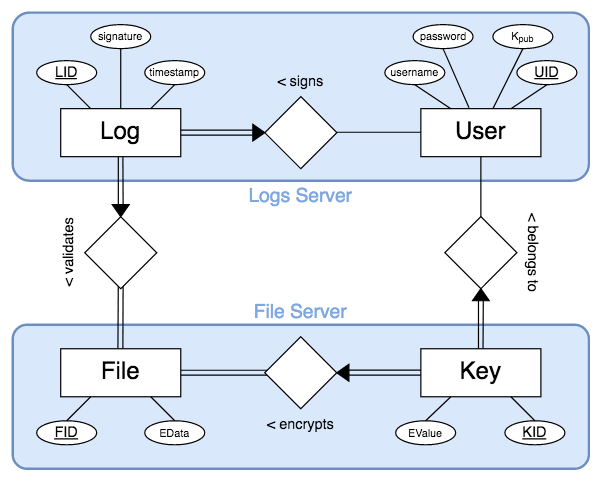

The diagram above was exported from draw.io. Its source (the exported page's mxGraphModel, read from the mxfile embedded in the PNG):
<mxGraphModel dx="925" dy="1715" grid="1" gridSize="10" guides="1" tooltips="1" connect="1" arrows="1" fold="1" page="1" pageScale="1" pageWidth="850" pageHeight="1100" math="0" shadow="0">
  <root>
    <mxCell id="0" />
    <mxCell id="1" parent="0" />
    <mxCell id="2" value="Logs Server" style="rounded=1;arcSize=10;strokeColor=#6c8ebf;fillColor=#dae8fc;strokeWidth=2;align=center;fontSize=16;html=0;labelPosition=center;verticalLabelPosition=bottom;verticalAlign=top;fontColor=#7EA6E0;spacingBottom=0;spacingTop=-4;" vertex="1" parent="1">
      <mxGeometry x="2260" y="-920" width="480" height="140" as="geometry" />
    </mxCell>
    <mxCell id="3" value="File Server" style="rounded=1;arcSize=10;strokeColor=#6c8ebf;fillColor=#dae8fc;strokeWidth=2;align=center;fontSize=16;html=0;labelPosition=center;verticalLabelPosition=top;verticalAlign=bottom;fontColor=#7EA6E0;" vertex="1" parent="1">
      <mxGeometry x="2260" y="-660" width="480" height="120" as="geometry" />
    </mxCell>
    <mxCell id="4" value="" style="endArrow=none;html=1;strokeWidth=1;fontSize=20;fontColor=#000000;exitX=0.5;exitY=0;exitDx=0;exitDy=0;" edge="1" parent="1">
      <mxGeometry width="50" height="50" relative="1" as="geometry">
        <mxPoint x="2347.66" y="-640" as="sourcePoint" />
        <mxPoint x="2347.9999999999995" y="-700" as="targetPoint" />
      </mxGeometry>
    </mxCell>
    <mxCell id="5" value="" style="endArrow=none;html=1;strokeWidth=1;fontSize=20;fontColor=#000000;exitX=0.5;exitY=0;exitDx=0;exitDy=0;" edge="1" parent="1">
      <mxGeometry width="50" height="50" relative="1" as="geometry">
        <mxPoint x="2351.7999999999997" y="-640" as="sourcePoint" />
        <mxPoint x="2352" y="-700" as="targetPoint" />
      </mxGeometry>
    </mxCell>
    <mxCell id="6" value="" style="endArrow=none;html=1;strokeWidth=1;fontSize=20;fontColor=#000000;exitX=0.5;exitY=0;exitDx=0;exitDy=0;" edge="1" parent="1">
      <mxGeometry width="50" height="50" relative="1" as="geometry">
        <mxPoint x="2647.9999999999995" y="-640" as="sourcePoint" />
        <mxPoint x="2647.9999999999995" y="-680" as="targetPoint" />
      </mxGeometry>
    </mxCell>
    <mxCell id="7" value="" style="endArrow=none;html=1;strokeWidth=1;fontSize=20;fontColor=#000000;exitX=0.5;exitY=0;exitDx=0;exitDy=0;" edge="1" parent="1">
      <mxGeometry width="50" height="50" relative="1" as="geometry">
        <mxPoint x="2651.8" y="-640" as="sourcePoint" />
        <mxPoint x="2652" y="-680" as="targetPoint" />
      </mxGeometry>
    </mxCell>
    <mxCell id="8" value="" style="endArrow=none;html=1;strokeWidth=1;fontSize=20;fontColor=#000000;exitX=0.167;exitY=0.667;exitDx=0;exitDy=0;entryX=1;entryY=0.5;entryDx=0;entryDy=0;exitPerimeter=0;" edge="1" parent="1">
      <mxGeometry width="50" height="50" relative="1" as="geometry">
        <mxPoint x="2480" y="-622.0799999999999" as="sourcePoint" />
        <mxPoint x="2399.9799999999996" y="-622.0999999999999" as="targetPoint" />
      </mxGeometry>
    </mxCell>
    <mxCell id="9" value="" style="endArrow=none;html=1;strokeWidth=1;fontSize=20;fontColor=#000000;exitX=0.167;exitY=0.667;exitDx=0;exitDy=0;entryX=1;entryY=0.5;entryDx=0;entryDy=0;exitPerimeter=0;" edge="1" parent="1">
      <mxGeometry width="50" height="50" relative="1" as="geometry">
        <mxPoint x="2480.02" y="-618.0799999999999" as="sourcePoint" />
        <mxPoint x="2400" y="-618.0999999999999" as="targetPoint" />
      </mxGeometry>
    </mxCell>
    <mxCell id="10" value="&lt;div align=&quot;center&quot;&gt;File&lt;/div&gt;" style="whiteSpace=wrap;html=1;align=center;strokeColor=#000000;fontSize=20;" vertex="1" parent="1">
      <mxGeometry x="2300" y="-640" width="100" height="40" as="geometry" />
    </mxCell>
    <mxCell id="11" value="&lt;font style=&quot;font-size: 12px&quot;&gt;&lt;u&gt;FID&lt;/u&gt;&lt;/font&gt;" style="ellipse;whiteSpace=wrap;html=1;align=center;strokeColor=#000000;fontSize=20;verticalAlign=middle;spacingTop=0;spacingBottom=4;" vertex="1" parent="1">
      <mxGeometry x="2280" y="-580" width="50" height="20" as="geometry" />
    </mxCell>
    <mxCell id="12" value="&amp;lt; encrypts" style="shape=rhombus;perimeter=rhombusPerimeter;whiteSpace=wrap;html=1;align=center;strokeColor=#000000;fontSize=12;labelPosition=center;verticalLabelPosition=bottom;verticalAlign=top;" vertex="1" parent="1">
      <mxGeometry x="2470" y="-650" width="60" height="60" as="geometry" />
    </mxCell>
    <mxCell id="13" value="Log" style="whiteSpace=wrap;html=1;align=center;strokeColor=#000000;fontSize=20;" vertex="1" parent="1">
      <mxGeometry x="2300" y="-840" width="100" height="40" as="geometry" />
    </mxCell>
    <mxCell id="14" value="Key" style="whiteSpace=wrap;html=1;align=center;strokeColor=#000000;fontSize=20;" vertex="1" parent="1">
      <mxGeometry x="2600" y="-640" width="100" height="40" as="geometry" />
    </mxCell>
    <mxCell id="15" value="User" style="whiteSpace=wrap;html=1;align=center;strokeColor=#000000;fontSize=20;" vertex="1" parent="1">
      <mxGeometry x="2600" y="-840" width="100" height="40" as="geometry" />
    </mxCell>
    <mxCell id="16" value="&lt;font style=&quot;font-size: 12px&quot;&gt;&amp;lt; signs&lt;/font&gt;" style="shape=rhombus;perimeter=rhombusPerimeter;whiteSpace=wrap;html=1;align=center;strokeColor=#000000;fontSize=20;labelPosition=center;verticalLabelPosition=top;verticalAlign=bottom;" vertex="1" parent="1">
      <mxGeometry x="2470" y="-850" width="60" height="60" as="geometry" />
    </mxCell>
    <mxCell id="17" value="" style="shape=rhombus;perimeter=rhombusPerimeter;whiteSpace=wrap;html=1;align=right;strokeColor=#000000;fontSize=20;textDirection=ltr;labelPosition=left;verticalLabelPosition=middle;verticalAlign=middle;direction=north;" vertex="1" parent="1">
      <mxGeometry x="2320" y="-750" width="60" height="60" as="geometry" />
    </mxCell>
    <mxCell id="18" value="" style="shape=rhombus;perimeter=rhombusPerimeter;whiteSpace=wrap;html=1;align=center;strokeColor=#000000;fontSize=20;fontColor=#7EA6E0;" vertex="1" parent="1">
      <mxGeometry x="2620" y="-750" width="60" height="60" as="geometry" />
    </mxCell>
    <mxCell id="19" value="" style="endArrow=none;html=1;strokeWidth=1;fontSize=20;fontColor=#000000;exitX=0;exitY=0.5;exitDx=0;exitDy=0;entryX=1;entryY=0.5;entryDx=0;entryDy=0;" edge="1" parent="1">
      <mxGeometry width="50" height="50" relative="1" as="geometry">
        <mxPoint x="2600" y="-820.3399999999999" as="sourcePoint" />
        <mxPoint x="2530" y="-820.3399999999999" as="targetPoint" />
      </mxGeometry>
    </mxCell>
    <mxCell id="20" value="" style="endArrow=none;html=1;strokeWidth=1;fontSize=20;fontColor=#000000;entryX=0.5;entryY=1;entryDx=0;entryDy=0;" edge="1" parent="1">
      <mxGeometry width="50" height="50" relative="1" as="geometry">
        <mxPoint x="2347.9999999999995" y="-760" as="sourcePoint" />
        <mxPoint x="2347.9999999999995" y="-800" as="targetPoint" />
      </mxGeometry>
    </mxCell>
    <mxCell id="21" value="" style="endArrow=none;html=1;strokeWidth=1;fontSize=20;fontColor=#000000;exitX=0.5;exitY=1;exitDx=0;exitDy=0;entryX=0.5;entryY=0;entryDx=0;entryDy=0;" edge="1" source="15" target="18" parent="1">
      <mxGeometry width="50" height="50" relative="1" as="geometry">
        <mxPoint x="2369.6599999999994" y="-620" as="sourcePoint" />
        <mxPoint x="2369.6599999999994" y="-670" as="targetPoint" />
      </mxGeometry>
    </mxCell>
    <mxCell id="22" value="" style="triangle;whiteSpace=wrap;html=1;strokeColor=#000000;fontSize=20;fontColor=#000000;align=center;fillColor=#000000;rotation=-180;" vertex="1" parent="1">
      <mxGeometry x="2530" y="-627" width="10" height="14" as="geometry" />
    </mxCell>
    <mxCell id="23" value="" style="endArrow=none;html=1;strokeColor=#000000;strokeWidth=1;fontSize=20;fontColor=#000000;entryX=0;entryY=0.5;entryDx=0;entryDy=0;exitX=0;exitY=0.5;exitDx=0;exitDy=0;" edge="1" parent="1">
      <mxGeometry width="50" height="50" relative="1" as="geometry">
        <mxPoint x="2540" y="-618" as="sourcePoint" />
        <mxPoint x="2600" y="-618" as="targetPoint" />
      </mxGeometry>
    </mxCell>
    <mxCell id="24" value="" style="endArrow=none;html=1;strokeColor=#000000;strokeWidth=1;fontSize=20;fontColor=#000000;entryX=0;entryY=0.5;entryDx=0;entryDy=0;exitX=0;exitY=0.5;exitDx=0;exitDy=0;" edge="1" parent="1">
      <mxGeometry width="50" height="50" relative="1" as="geometry">
        <mxPoint x="2540" y="-622.1199999999999" as="sourcePoint" />
        <mxPoint x="2600" y="-622.1199999999999" as="targetPoint" />
      </mxGeometry>
    </mxCell>
    <mxCell id="25" value="" style="triangle;whiteSpace=wrap;html=1;strokeColor=#000000;fontSize=20;fontColor=#000000;align=center;fillColor=#000000;rotation=-180;direction=west;" vertex="1" parent="1">
      <mxGeometry x="2460" y="-827" width="10" height="14" as="geometry" />
    </mxCell>
    <mxCell id="26" value="" style="endArrow=none;html=1;strokeColor=#000000;strokeWidth=1;fontSize=20;fontColor=#000000;entryX=0;entryY=0.5;entryDx=0;entryDy=0;exitX=0;exitY=0.5;exitDx=0;exitDy=0;" edge="1" parent="1">
      <mxGeometry width="50" height="50" relative="1" as="geometry">
        <mxPoint x="2400" y="-818" as="sourcePoint" />
        <mxPoint x="2460" y="-818" as="targetPoint" />
      </mxGeometry>
    </mxCell>
    <mxCell id="27" value="" style="endArrow=none;html=1;strokeColor=#000000;strokeWidth=1;fontSize=20;fontColor=#000000;entryX=0;entryY=0.5;entryDx=0;entryDy=0;exitX=0;exitY=0.5;exitDx=0;exitDy=0;" edge="1" parent="1">
      <mxGeometry width="50" height="50" relative="1" as="geometry">
        <mxPoint x="2400" y="-822.12" as="sourcePoint" />
        <mxPoint x="2460" y="-822.12" as="targetPoint" />
      </mxGeometry>
    </mxCell>
    <mxCell id="28" value="&lt;font style=&quot;font-size: 9px&quot;&gt;EData&lt;/font&gt;" style="ellipse;whiteSpace=wrap;html=1;align=center;strokeColor=#000000;fontSize=20;verticalAlign=middle;spacingTop=0;spacingBottom=4;" vertex="1" parent="1">
      <mxGeometry x="2370" y="-580" width="50" height="20" as="geometry" />
    </mxCell>
    <mxCell id="29" value="&lt;font style=&quot;font-size: 9px&quot;&gt;EValue&lt;/font&gt;" style="ellipse;whiteSpace=wrap;html=1;align=center;strokeColor=#000000;fontSize=20;verticalAlign=middle;spacingTop=0;spacingBottom=4;" vertex="1" parent="1">
      <mxGeometry x="2579" y="-580" width="50" height="20" as="geometry" />
    </mxCell>
    <mxCell id="30" value="&lt;font style=&quot;font-size: 12px&quot;&gt;&lt;u&gt;KID&lt;/u&gt;&lt;/font&gt;" style="ellipse;whiteSpace=wrap;html=1;align=center;strokeColor=#000000;fontSize=20;verticalAlign=middle;spacingTop=0;spacingBottom=4;" vertex="1" parent="1">
      <mxGeometry x="2670" y="-580" width="50" height="20" as="geometry" />
    </mxCell>
    <mxCell id="31" value="&lt;font style=&quot;font-size: 12px&quot;&gt;&lt;u&gt;LID&lt;/u&gt;&lt;/font&gt;" style="ellipse;whiteSpace=wrap;html=1;align=center;strokeColor=#000000;fontSize=20;verticalAlign=middle;spacingTop=0;spacingBottom=4;" vertex="1" parent="1">
      <mxGeometry x="2280" y="-880" width="50" height="20" as="geometry" />
    </mxCell>
    <mxCell id="32" value="&lt;font style=&quot;font-size: 12px&quot;&gt;&lt;u&gt;UID&lt;/u&gt;&lt;/font&gt;" style="ellipse;whiteSpace=wrap;html=1;align=center;strokeColor=#000000;fontSize=20;verticalAlign=middle;spacingTop=0;spacingBottom=4;" vertex="1" parent="1">
      <mxGeometry x="2680" y="-880" width="50" height="20" as="geometry" />
    </mxCell>
    <mxCell id="33" value="&lt;font style=&quot;font-size: 9px&quot;&gt;timestamp&lt;/font&gt;" style="ellipse;whiteSpace=wrap;html=1;align=center;strokeColor=#000000;fontSize=20;verticalAlign=middle;spacingTop=0;spacingBottom=6;" vertex="1" parent="1">
      <mxGeometry x="2370" y="-880" width="50" height="20" as="geometry" />
    </mxCell>
    <mxCell id="34" value="&lt;font style=&quot;font-size: 9px&quot;&gt;username&lt;/font&gt;" style="ellipse;whiteSpace=wrap;html=1;align=center;strokeColor=#000000;fontSize=20;verticalAlign=middle;spacingTop=0;spacingBottom=6;" vertex="1" parent="1">
      <mxGeometry x="2570" y="-880" width="50" height="20" as="geometry" />
    </mxCell>
    <mxCell id="35" value="&lt;font style=&quot;font-size: 9px&quot;&gt;password&lt;/font&gt;" style="ellipse;whiteSpace=wrap;html=1;align=center;strokeColor=#000000;fontSize=20;verticalAlign=middle;spacingTop=0;spacingBottom=6;" vertex="1" parent="1">
      <mxGeometry x="2593.5" y="-910" width="50" height="20" as="geometry" />
    </mxCell>
    <mxCell id="36" value="&lt;font style=&quot;font-size: 9px&quot;&gt;K&lt;sub&gt;pub&lt;/sub&gt;&lt;/font&gt;" style="ellipse;whiteSpace=wrap;html=1;align=center;strokeColor=#000000;fontSize=20;verticalAlign=middle;spacingTop=0;spacingBottom=6;" vertex="1" parent="1">
      <mxGeometry x="2660" y="-910" width="50" height="20" as="geometry" />
    </mxCell>
    <mxCell id="37" value="" style="endArrow=none;html=1;strokeColor=#000000;strokeWidth=1;fontSize=12;fontColor=#000000;exitX=0.5;exitY=1;exitDx=0;exitDy=0;entryX=0.25;entryY=0;entryDx=0;entryDy=0;" edge="1" source="34" target="15" parent="1">
      <mxGeometry width="50" height="50" relative="1" as="geometry">
        <mxPoint x="2570" y="-780" as="sourcePoint" />
        <mxPoint x="2620" y="-830" as="targetPoint" />
      </mxGeometry>
    </mxCell>
    <mxCell id="38" value="" style="endArrow=none;html=1;strokeColor=#000000;strokeWidth=1;fontSize=12;fontColor=#000000;exitX=0.5;exitY=1;exitDx=0;exitDy=0;entryX=0.401;entryY=-0.018;entryDx=0;entryDy=0;entryPerimeter=0;" edge="1" source="35" target="15" parent="1">
      <mxGeometry width="50" height="50" relative="1" as="geometry">
        <mxPoint x="2570" y="-780" as="sourcePoint" />
        <mxPoint x="2620" y="-830" as="targetPoint" />
      </mxGeometry>
    </mxCell>
    <mxCell id="39" value="" style="endArrow=none;html=1;strokeColor=#000000;strokeWidth=1;fontSize=12;fontColor=#000000;entryX=0.5;entryY=1;entryDx=0;entryDy=0;" edge="1" source="15" target="36" parent="1">
      <mxGeometry width="50" height="50" relative="1" as="geometry">
        <mxPoint x="2570" y="-780" as="sourcePoint" />
        <mxPoint x="2620" y="-830" as="targetPoint" />
      </mxGeometry>
    </mxCell>
    <mxCell id="40" value="" style="endArrow=none;html=1;strokeColor=#000000;strokeWidth=1;fontSize=12;fontColor=#000000;entryX=0.5;entryY=1;entryDx=0;entryDy=0;exitX=0.75;exitY=0;exitDx=0;exitDy=0;" edge="1" source="15" target="32" parent="1">
      <mxGeometry width="50" height="50" relative="1" as="geometry">
        <mxPoint x="2570" y="-780" as="sourcePoint" />
        <mxPoint x="2620" y="-830" as="targetPoint" />
      </mxGeometry>
    </mxCell>
    <mxCell id="41" value="&lt;font style=&quot;font-size: 9px&quot;&gt;signature&lt;/font&gt;" style="ellipse;whiteSpace=wrap;html=1;align=center;strokeColor=#000000;fontSize=20;verticalAlign=middle;spacingTop=0;spacingBottom=6;" vertex="1" parent="1">
      <mxGeometry x="2325" y="-910" width="50" height="20" as="geometry" />
    </mxCell>
    <mxCell id="42" value="" style="endArrow=none;html=1;strokeColor=#000000;strokeWidth=1;fontSize=12;fontColor=#000000;entryX=0.5;entryY=1;entryDx=0;entryDy=0;exitX=0.25;exitY=0;exitDx=0;exitDy=0;" edge="1" source="13" target="31" parent="1">
      <mxGeometry width="50" height="50" relative="1" as="geometry">
        <mxPoint x="2410" y="-810" as="sourcePoint" />
        <mxPoint x="2460" y="-860" as="targetPoint" />
      </mxGeometry>
    </mxCell>
    <mxCell id="43" value="" style="endArrow=none;html=1;strokeColor=#000000;strokeWidth=1;fontSize=12;fontColor=#000000;entryX=0.5;entryY=1;entryDx=0;entryDy=0;exitX=0.75;exitY=0;exitDx=0;exitDy=0;" edge="1" source="13" target="33" parent="1">
      <mxGeometry width="50" height="50" relative="1" as="geometry">
        <mxPoint x="2410" y="-810" as="sourcePoint" />
        <mxPoint x="2460" y="-860" as="targetPoint" />
      </mxGeometry>
    </mxCell>
    <mxCell id="44" value="" style="endArrow=none;html=1;strokeColor=#000000;strokeWidth=1;fontSize=12;fontColor=#000000;entryX=0.5;entryY=1;entryDx=0;entryDy=0;exitX=0.5;exitY=0;exitDx=0;exitDy=0;" edge="1" source="13" target="41" parent="1">
      <mxGeometry width="50" height="50" relative="1" as="geometry">
        <mxPoint x="2410" y="-810" as="sourcePoint" />
        <mxPoint x="2460" y="-860" as="targetPoint" />
      </mxGeometry>
    </mxCell>
    <mxCell id="45" value="" style="endArrow=none;html=1;strokeColor=#000000;strokeWidth=1;fontSize=12;fontColor=#000000;exitX=0.25;exitY=1;exitDx=0;exitDy=0;entryX=0.5;entryY=0;entryDx=0;entryDy=0;" edge="1" source="10" target="11" parent="1">
      <mxGeometry width="50" height="50" relative="1" as="geometry">
        <mxPoint x="2410" y="-600" as="sourcePoint" />
        <mxPoint x="2460" y="-650" as="targetPoint" />
      </mxGeometry>
    </mxCell>
    <mxCell id="46" value="" style="endArrow=none;html=1;strokeColor=#000000;strokeWidth=1;fontSize=12;fontColor=#000000;exitX=0.5;exitY=0;exitDx=0;exitDy=0;entryX=0.75;entryY=1;entryDx=0;entryDy=0;" edge="1" source="28" target="10" parent="1">
      <mxGeometry width="50" height="50" relative="1" as="geometry">
        <mxPoint x="2410" y="-600" as="sourcePoint" />
        <mxPoint x="2460" y="-650" as="targetPoint" />
      </mxGeometry>
    </mxCell>
    <mxCell id="47" value="" style="endArrow=none;html=1;strokeColor=#000000;strokeWidth=1;fontSize=12;fontColor=#000000;exitX=0.5;exitY=0;exitDx=0;exitDy=0;entryX=0.25;entryY=1;entryDx=0;entryDy=0;" edge="1" source="29" target="14" parent="1">
      <mxGeometry width="50" height="50" relative="1" as="geometry">
        <mxPoint x="2550" y="-590" as="sourcePoint" />
        <mxPoint x="2600" y="-640" as="targetPoint" />
      </mxGeometry>
    </mxCell>
    <mxCell id="48" value="" style="endArrow=none;html=1;strokeColor=#000000;strokeWidth=1;fontSize=12;fontColor=#000000;entryX=0.5;entryY=0;entryDx=0;entryDy=0;exitX=0.75;exitY=1;exitDx=0;exitDy=0;" edge="1" source="14" target="30" parent="1">
      <mxGeometry width="50" height="50" relative="1" as="geometry">
        <mxPoint x="2550" y="-590" as="sourcePoint" />
        <mxPoint x="2600" y="-640" as="targetPoint" />
      </mxGeometry>
    </mxCell>
    <mxCell id="49" value="" style="triangle;whiteSpace=wrap;html=1;strokeColor=#000000;fontSize=20;fontColor=#000000;align=center;fillColor=#000000;rotation=-180;direction=south;" vertex="1" parent="1">
      <mxGeometry x="2643" y="-690" width="14" height="10" as="geometry" />
    </mxCell>
    <mxCell id="50" value="" style="endArrow=none;html=1;strokeWidth=1;fontSize=20;fontColor=#000000;entryX=0.5;entryY=1;entryDx=0;entryDy=0;" edge="1" parent="1">
      <mxGeometry width="50" height="50" relative="1" as="geometry">
        <mxPoint x="2352" y="-760" as="sourcePoint" />
        <mxPoint x="2351.8" y="-800" as="targetPoint" />
      </mxGeometry>
    </mxCell>
    <mxCell id="51" value="" style="triangle;whiteSpace=wrap;html=1;strokeColor=#000000;fontSize=20;fontColor=#000000;align=center;fillColor=#000000;rotation=-180;direction=north;" vertex="1" parent="1">
      <mxGeometry x="2343" y="-760" width="14" height="10" as="geometry" />
    </mxCell>
    <mxCell id="52" value="&lt;font style=&quot;font-size: 12px&quot;&gt;&amp;lt; validates&lt;/font&gt;" style="text;html=1;strokeColor=none;fillColor=none;align=center;verticalAlign=middle;whiteSpace=wrap;rounded=0;fontSize=12;fontColor=#000000;rotation=270;" vertex="1" parent="1">
      <mxGeometry x="2269" y="-730" width="75" height="20" as="geometry" />
    </mxCell>
    <mxCell id="53" value="&lt;font style=&quot;font-size: 12px&quot;&gt;&amp;lt; belongs to&lt;br&gt;&lt;/font&gt;" style="text;html=1;strokeColor=none;fillColor=none;align=center;verticalAlign=middle;whiteSpace=wrap;rounded=0;fontSize=12;fontColor=#000000;rotation=90;" vertex="1" parent="1">
      <mxGeometry x="2657.5" y="-730" width="75" height="20" as="geometry" />
    </mxCell>
  </root>
</mxGraphModel>